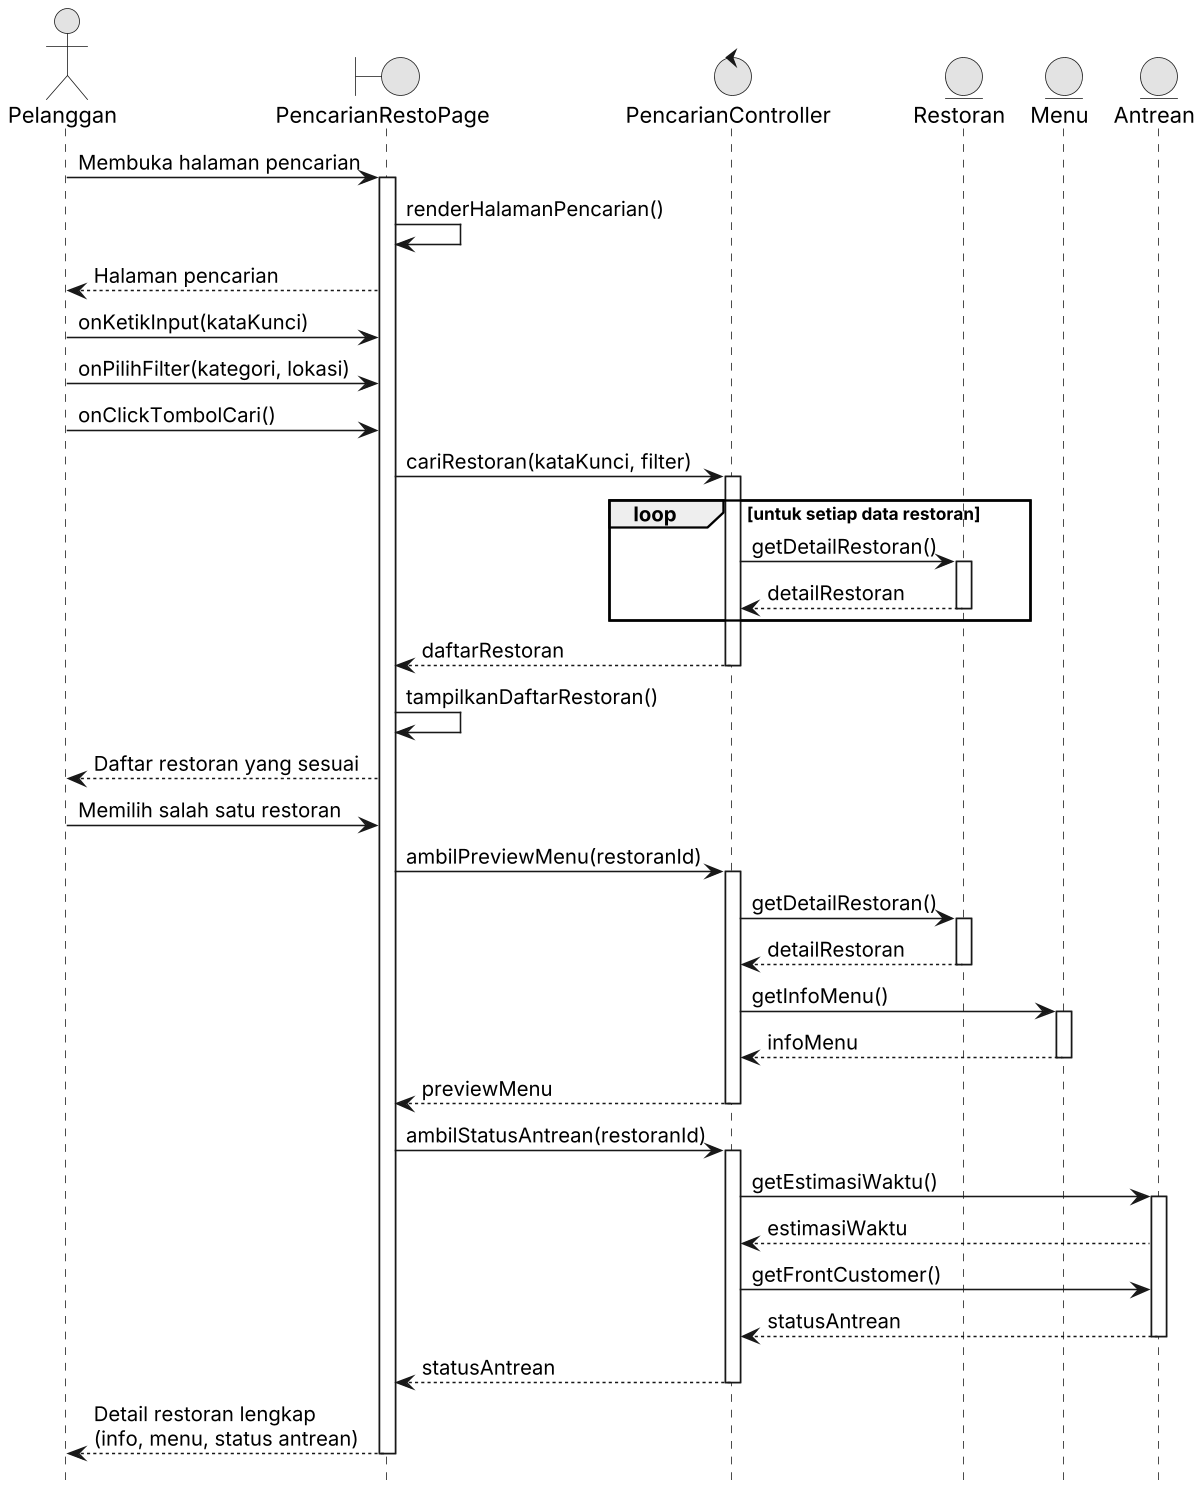

The diagram above was rendered by PlantUML. Its source (embedded in the PNG):
@startuml Pencarian_Sequence_Normal
skinparamlocked dpi 150
skinparam monochrome true
skinparam shadowing false
hide footbox

actor "Pelanggan" as user
boundary "PencarianRestoPage" as ui
control "PencarianController" as ctrl
entity "Restoran" as restoran
entity "Menu" as menu
entity "Antrean" as antrean

user -> ui : Membuka halaman pencarian
activate ui
ui -> ui : renderHalamanPencarian()
ui --> user : Halaman pencarian

user -> ui : onKetikInput(kataKunci)
user -> ui : onPilihFilter(kategori, lokasi)

user -> ui : onClickTombolCari()
ui -> ctrl : cariRestoran(kataKunci, filter)
activate ctrl
loop untuk setiap data restoran
    ctrl -> restoran : getDetailRestoran()
    activate restoran
    restoran --> ctrl : detailRestoran
    deactivate restoran
end
ctrl --> ui : daftarRestoran
deactivate ctrl
ui -> ui : tampilkanDaftarRestoran()
ui --> user : Daftar restoran yang sesuai

user -> ui : Memilih salah satu restoran
ui -> ctrl : ambilPreviewMenu(restoranId)
activate ctrl
ctrl -> restoran : getDetailRestoran()
activate restoran
restoran --> ctrl : detailRestoran
deactivate restoran
ctrl -> menu : getInfoMenu()
activate menu
menu --> ctrl : infoMenu
deactivate menu
ctrl --> ui : previewMenu
deactivate ctrl

ui -> ctrl : ambilStatusAntrean(restoranId)
activate ctrl
ctrl -> antrean : getEstimasiWaktu()
activate antrean
antrean --> ctrl : estimasiWaktu
ctrl -> antrean : getFrontCustomer()
antrean --> ctrl : statusAntrean
deactivate antrean
ctrl --> ui : statusAntrean
deactivate ctrl
ui --> user : Detail restoran lengkap\n(info, menu, status antrean)
deactivate ui
@enduml